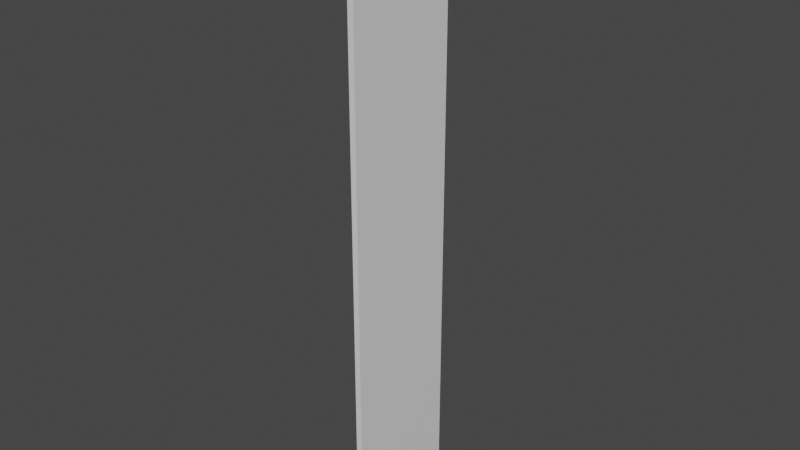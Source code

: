 # Source: basic.blend  (saved by Blender 3.2.14; exported with 4.5.12 LTS)
import bpy
from mathutils import Matrix  # noqa: F401  (used for matrix-valued properties, if any)

bpy.ops.wm.read_factory_settings(use_empty=True)
scene = bpy.context.scene
scene.name = 'Scene'

# ---- materials (node trees are filled in below, after node groups)
mat_material_alsostaticbody_vcolbase0 = bpy.data.materials.new('material.alsoStaticBody.vColBase0.')
mat_material_alsostaticbody_vcolbase0.use_transparent_shadow = False

# ---- material node trees
mat_material_alsostaticbody_vcolbase0.use_nodes = True; mat_material_alsostaticbody_vcolbase0.node_tree.nodes.clear()
_N = mat_material_alsostaticbody_vcolbase0.node_tree.nodes; _L = mat_material_alsostaticbody_vcolbase0.node_tree.links
n0 = _N.new('ShaderNodeBsdfPrincipled'); n0.name = 'Principled BSDF'; n0.location = (10, 300)
n0.distribution = 'GGX'
n0.subsurface_method = 'BURLEY'
n0.inputs[3].default_value = 1.45
n0.inputs[27].default_value = (0.0, 0.0, 0.0, 1.0)
n0.inputs[28].default_value = 1.0
n1 = _N.new('ShaderNodeOutputMaterial'); n1.name = 'Material Output'; n1.location = (300, 300)
_L.new(n0.outputs[0], n1.inputs[0])
n1.is_active_output = True

# ---- world
world_world = bpy.data.worlds.new('World'); scene.world = world_world
world_world.use_nodes = True; world_world.node_tree.nodes.clear()
_N = world_world.node_tree.nodes; _L = world_world.node_tree.links
n0 = _N.new('ShaderNodeOutputWorld'); n0.name = 'World Output'; n0.location = (300, 300)
n1 = _N.new('ShaderNodeBackground'); n1.name = 'Background'; n1.location = (10, 300)
n1.inputs[0].default_value = (0.05088, 0.05088, 0.05088, 1.0)
_L.new(n1.outputs[0], n0.inputs[0])
n0.is_active_output = True
world_world.color = (0.05088, 0.05088, 0.05088)
world_world.use_sun_shadow = False
world_world.sun_shadow_jitter_overblur = 0.0

# ---- meshes
me_plane = bpy.data.meshes.new('Plane')
me_plane.from_pydata([(0.0, -4.172e-07, 1.0), (0.0, -0.2, 1.0), (0.0, -0.2, 2.98e-08), (0.0, -4.172e-07, 2.98e-08), (0.0, -0.2, 0.8), (0.0, -4.172e-07, 0.8), (0.01, -4.172e-07, 1.0), (0.01, -0.2, 1.0), (0.01, -0.2, 2.98e-08), (0.01, -4.172e-07, 2.98e-08), (0.01, -0.2, 0.8), (0.01, -4.172e-07, 0.8)], [], [(11, 6, 7, 10), (9, 11, 10, 8), (1, 4, 10, 7), (3, 5, 11, 9), (0, 1, 7, 6), (4, 2, 8, 10), (2, 3, 9, 8), (11, 5, 0, 6)])
_uv = me_plane.uv_layers.new(name='UVMap')
_uv.uv.foreach_set('vector', [0.5003, 0.9167, 0.625, 0.9167, 0.625, 1.0, 0.5003, 1.0, 0.375, 0.9167, 0.5003, 0.9167, 0.5003, 1.0, 0.375, 1.0, 0.625, 1.0, 0.5003, 1.0, 0.5003, 1.0, 0.625, 1.0, 0.375, 0.9167, 0.5003, 0.9167, 0.5003, 0.9167, 0.375, 0.9167, 0.625, 0.9167, 0.625, 1.0, 0.625, 1.0, 0.625, 0.9167, 0.5003, 1.0, 0.375, 1.0, 0.375, 1.0, 0.5003, 1.0, 0.375, 1.0, 0.375, 0.9167, 0.375, 0.9167, 0.375, 1.0, 0.5003, 0.9167, 0.5003, 0.9167, 0.625, 0.9167, 0.625, 0.9167])
me_plane.materials.append(mat_material_alsostaticbody_vcolbase0)
me_plane.use_remesh_fix_poles = True
me_plane.use_remesh_preserve_attributes = False
me_plane.use_mirror_vertex_groups = False
me_plane.update()

# ---- objects
ob_plane_alsostaticpart = bpy.data.objects.new('Plane.alsoStaticPart', me_plane)

# ---- transforms, parenting, visibility, modifiers, constraints
ob_plane_alsostaticpart.location = (0.0, 0.0, 0.0)
ob_plane_alsostaticpart.scale = (1.0, 1.0, 1.0)
ob_plane_alsostaticpart.lineart.crease_threshold = 0.0

# ---- collection membership
scene.collection.objects.link(ob_plane_alsostaticpart)

# ---- scene / render settings (as saved in the file)
scene.frame_start = 1; scene.frame_end = 250; scene.frame_set(1)
scene.render.engine = 'BLENDER_EEVEE_NEXT'
scene.cycles.use_denoising = False
scene.cycles.samples = 128
scene.cycles.sampling_pattern = 'TABULATED_SOBOL'
scene.cycles.use_adaptive_sampling = False
scene.cycles.use_light_tree = False
scene.view_settings.view_transform = 'Filmic'
bpy.context.view_layer.update()

# ---- added for rendering (the .blend has no active camera and no usable light): camera, sun
cam_auto = bpy.data.cameras.new('AutoCamera')
cam_auto.lens = 50.0
cam_auto.sensor_width = 36.0
cam_auto.clip_end = 1000.0
ob_auto_camera = bpy.data.objects.new('AutoCamera', cam_auto)
scene.collection.objects.link(ob_auto_camera)
ob_auto_camera.location = (0.948593, -1.23231, 1.25487)
ob_auto_camera.rotation_euler = (1.09748, -7.21219e-08, 0.694738)
scene.camera = ob_auto_camera
light_auto_sun = bpy.data.lights.new('AutoSun', 'SUN')
light_auto_sun.energy = 3.0
light_auto_sun.angle = 0.0523599
ob_auto_sun = bpy.data.objects.new('AutoSun', light_auto_sun)
scene.collection.objects.link(ob_auto_sun)
ob_auto_sun.rotation_euler = (0.872665, 0.174533, 0.523599)
bpy.context.view_layer.update()
